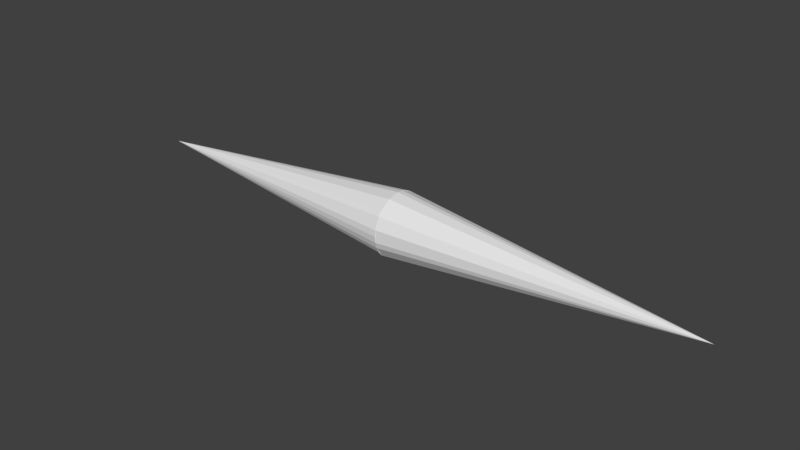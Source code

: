 # Source: Laser.blend  (saved by Blender 2.79.0; exported with 4.5.12 LTS)
import bpy
from mathutils import Matrix  # noqa: F401  (used for matrix-valued properties, if any)

bpy.ops.wm.read_factory_settings(use_empty=True)
scene = bpy.context.scene
scene.name = 'Scene'

# ---- collections
col_collection_1 = bpy.data.collections.new('Collection 1'); scene.collection.children.link(col_collection_1)

# ---- world
world_world = bpy.data.worlds.new('World'); scene.world = world_world
world_world.color = (0.05088, 0.05088, 0.05088)
world_world.use_sun_shadow = False
world_world.sun_shadow_jitter_overblur = 0.0
world_world.cycles.sampling_method = 'MANUAL'

# ---- meshes
me_cylinder = bpy.data.meshes.new('Cylinder')
me_cylinder.from_pydata([(0.5556, 0.8315, 1.0), (0.8315, 0.5556, 1.0), (0.9239, 0.3827, 1.0), (0.9808, 0.1951, 1.0), (1.0, 7.55e-08, 1.0), (0.9808, -0.1951, 1.0), (0.9239, -0.3827, 1.0), (-3.258e-07, -1.0, 1.0), (-0.1951, -0.9808, 1.0), (-4.436e-07, 2.98e-07, -8.454), (-0.9239, -0.3827, 1.0), (-0.1951, 0.9808, 1.0), (0.1951, 0.9808, 1.0), (0.0, 1.0, 1.0), (0.8315, -0.5556, 1.0), (0.7071, -0.7071, 1.0), (0.5556, -0.8315, 1.0), (0.3827, -0.9239, 1.0), (0.1951, -0.9808, 1.0), (-0.5556, -0.8315, 1.0), (-0.7071, -0.7071, 1.0), (-1.0, 9.656e-07, 1.0), (-0.9808, 0.1951, 1.0), (-0.9239, 0.3827, 1.0), (-0.8315, 0.5556, 1.0), (-0.5556, 0.8315, 1.0), (-0.3827, 0.9239, 1.0), (6.041e-07, 2.831e-07, 10.6)], [], [(9, 13, 12), (22, 23, 9, 21), (15, 16, 9, 14), (9, 1, 2), (0, 9, 12), (9, 4, 5), (18, 7, 9, 17), (6, 14, 9, 5), (9, 16, 17), (8, 19, 9), (9, 7, 8), (10, 9, 20), (9, 19, 20), (3, 4, 9, 2), (24, 25, 9), (10, 21, 9), (9, 23, 24), (13, 11, 27, 12), (9, 25, 26), (0, 1, 9), (20, 19, 27), (19, 8, 27), (17, 16, 15, 27), (10, 20, 27), (2, 1, 27, 3), (6, 5, 27), (24, 23, 22, 27), (22, 21, 27), (25, 24, 27), (15, 14, 6, 27), (21, 10, 27), (1, 0, 27), (18, 17, 27), (8, 7, 18, 27), (0, 12, 27), (11, 26, 25, 27), (5, 4, 3, 27), (11, 13, 9, 26)])
me_cylinder.use_remesh_preserve_volume = False
me_cylinder.use_remesh_preserve_attributes = False
me_cylinder.use_mirror_vertex_groups = False
me_cylinder.update()

# ---- objects
ob_cylinder = bpy.data.objects.new('Cylinder', me_cylinder)

# ---- transforms, parenting, visibility, modifiers, constraints
ob_cylinder.location = (0.0, 0.0, 0.0)
ob_cylinder.rotation_euler = (-0.0, 1.571, 0.0)
ob_cylinder.scale = (0.1, 0.1, 0.1)
ob_cylinder.lineart.crease_threshold = 0.0

# ---- collection membership
col_collection_1.objects.link(ob_cylinder)

# ---- scene / render settings (as saved in the file)
scene.frame_start = 1; scene.frame_end = 250; scene.frame_set(1)
scene.render.engine = 'BLENDER_EEVEE_NEXT'
scene.render.resolution_percentage = 50
scene.render.dither_intensity = 0.0
scene.cycles.use_denoising = False
scene.cycles.samples = 128
scene.cycles.sampling_pattern = 'TABULATED_SOBOL'
scene.cycles.use_adaptive_sampling = False
scene.cycles.use_light_tree = False
scene.cycles.blur_glossy = 0.0
scene.cycles.sample_clamp_indirect = 0.0
scene.view_settings.view_transform = 'Standard'
bpy.context.view_layer.update()

# ---- added for rendering (the .blend has no active camera and no usable light): camera, sun
cam_auto = bpy.data.cameras.new('AutoCamera')
cam_auto.lens = 50.0
cam_auto.sensor_width = 36.0
cam_auto.clip_end = 1000.0
ob_auto_camera = bpy.data.objects.new('AutoCamera', cam_auto)
scene.collection.objects.link(ob_auto_camera)
ob_auto_camera.location = (1.89021, -2.13923, 1.42615)
ob_auto_camera.rotation_euler = (1.09748, -7.21219e-08, 0.694738)
scene.camera = ob_auto_camera
light_auto_sun = bpy.data.lights.new('AutoSun', 'SUN')
light_auto_sun.energy = 3.0
light_auto_sun.angle = 0.0523599
ob_auto_sun = bpy.data.objects.new('AutoSun', light_auto_sun)
scene.collection.objects.link(ob_auto_sun)
ob_auto_sun.rotation_euler = (0.872665, 0.174533, 0.523599)
bpy.context.view_layer.update()

